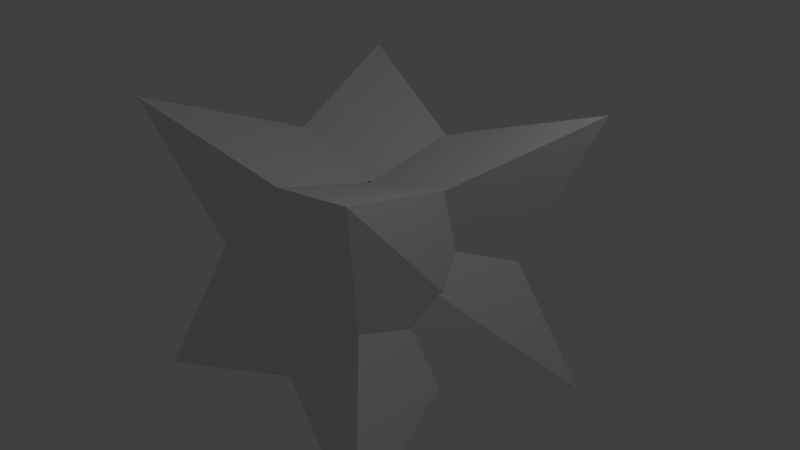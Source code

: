 # Source: Star.blend  (saved by Blender 2.78.0; exported with 4.5.12 LTS)
import bpy
from mathutils import Matrix  # noqa: F401  (used for matrix-valued properties, if any)

bpy.ops.wm.read_factory_settings(use_empty=True)
scene = bpy.context.scene
scene.name = 'Scene'

# ---- collections
col_collection_1 = bpy.data.collections.new('Collection 1'); scene.collection.children.link(col_collection_1)

# ---- materials (node trees are filled in below, after node groups)
mat_material = bpy.data.materials.new('Material')
mat_material.alpha_threshold = 0.0
mat_material.use_transparent_shadow = False
mat_material.roughness = 0.5
mat_material.line_color = (0.0, 0.0, 0.0, 1.0)

# ---- material node trees

# ---- world
world_world = bpy.data.worlds.new('World'); scene.world = world_world
world_world.color = (0.05088, 0.05088, 0.05088)
world_world.use_sun_shadow = False
world_world.sun_shadow_jitter_overblur = 0.0
world_world.cycles.sampling_method = 'MANUAL'

# ---- cameras
cam_camera = bpy.data.cameras.new('Camera')
cam_camera.clip_end = 100.0
cam_camera.lens = 35.0
cam_camera.sensor_width = 32.0
cam_camera.sensor_height = 18.0
cam_camera.ortho_scale = 7.314
cam_camera.dof.focus_distance = 0.0
cam_camera.dof.aperture_fstop = 128.0

# ---- lights
light_lamp = bpy.data.lights.new('Lamp', 'POINT')
light_lamp.transmission_factor = 0.0
light_lamp.cutoff_distance = 30.0
light_lamp.energy = 100.0
light_lamp.shadow_buffer_clip_start = 1.001
light_lamp.shadow_soft_size = 0.1
light_lamp.shadow_maximum_resolution = 0.006
light_lamp.use_absolute_resolution = True

# ---- meshes
me_cube = bpy.data.meshes.new('Cube')
me_cube.from_pydata([(2.0, -2.0, 2.0), (-1.0, -1.0, 1.0), (-1.0, 1.0, 1.0), (-1.0, -1.0, -1.011), (1.0, 1.0, -1.011), (1.0, 1.0, 0.9886), (1.0, -1.0, 0.9886), (1.0, 1.0, -1.0), (1.0, -1.0, -1.0), (-1.0, -1.0, -1.0), (-2.0, 2.0, -1.909), (1.0, 1.0, 1.0), (-1.0, 1.0, -1.011), (2.0, -2.0, -1.92), (-1.0, -1.0, 0.9886), (-2.0, 2.0, 1.989), (0.909, -1.083, -1.0), (-1.083, -0.909, -1.0), (-0.909, 1.083, -1.0), (2.167, 1.818, -1.909), (0.909, -1.083, 1.0), (-2.167, -1.818, 2.0), (-0.909, 1.083, 1.0), (1.083, 0.909, 1.0), (-0.909, 1.083, -1.011), (1.083, 0.909, -1.011), (0.909, -1.083, -1.011), (-2.167, -1.818, -1.92), (-0.909, 1.083, 0.9886), (2.167, 1.818, 1.989), (0.909, -1.083, 0.9886), (-1.083, -0.909, 0.9886)], [], [(11, 2, 1, 0), (7, 11, 0, 8), (8, 0, 1, 9), (9, 1, 2, 10), (11, 7, 10, 2), (3, 12, 4, 13), (14, 6, 5, 15), (3, 14, 15, 12), (12, 15, 5, 4), (4, 5, 6, 13), (14, 3, 13, 6), (7, 8, 9, 10), (16, 17, 18, 19), (20, 23, 22, 21), (16, 20, 21, 17), (17, 21, 22, 18), (18, 22, 23, 19), (20, 16, 19, 23), (24, 25, 26, 27), (28, 31, 30, 29), (24, 28, 29, 25), (25, 29, 30, 26), (26, 30, 31, 27), (28, 24, 27, 31)])
me_cube.materials.append(mat_material)
me_cube.use_remesh_preserve_volume = False
me_cube.use_remesh_preserve_attributes = False
me_cube.use_mirror_vertex_groups = False
me_cube.update()

# ---- objects
ob_cube = bpy.data.objects.new('Cube', me_cube)
ob_lamp = bpy.data.objects.new('Lamp', light_lamp)
ob_camera = bpy.data.objects.new('Camera', cam_camera)

# ---- transforms, parenting, visibility, modifiers, constraints
ob_cube.location = (0.0, 0.0, 0.0)
ob_cube.lock_rotations_4d = False
ob_cube.empty_display_type = 'ARROWS'
ob_cube.lineart.crease_threshold = 0.0
ob_lamp.location = (4.076, 1.005, 5.904)
ob_lamp.rotation_euler = (0.6503, 0.05522, 1.866)
ob_lamp.lock_rotations_4d = False
ob_lamp.empty_display_type = 'ARROWS'
ob_lamp.color = (0.0, 0.0, 0.0, 0.0)
ob_lamp.lineart.crease_threshold = 0.0
ob_camera.location = (7.481, -6.508, 5.344)
ob_camera.rotation_euler = (1.109, 0.0, 0.8149)
ob_camera.lock_rotations_4d = False
ob_camera.empty_display_type = 'ARROWS'
ob_camera.color = (0.0, 0.0, 0.0, 0.0)
ob_camera.display_type = 'WIRE'
ob_camera.lineart.crease_threshold = 0.0

# ---- collection membership
col_collection_1.objects.link(ob_cube)
col_collection_1.objects.link(ob_lamp)
col_collection_1.objects.link(ob_camera)

# ---- scene / render settings (as saved in the file)
scene.camera = ob_camera
scene.frame_start = 1; scene.frame_end = 250; scene.frame_set(1)
scene.render.engine = 'BLENDER_EEVEE_NEXT'
scene.render.resolution_percentage = 50
scene.render.dither_intensity = 0.0
scene.cycles.use_denoising = False
scene.cycles.samples = 128
scene.cycles.sampling_pattern = 'TABULATED_SOBOL'
scene.cycles.light_sampling_threshold = 0.0
scene.cycles.use_adaptive_sampling = False
scene.cycles.use_light_tree = False
scene.cycles.blur_glossy = 0.0
scene.cycles.sample_clamp_indirect = 0.0
scene.view_settings.view_transform = 'Standard'
bpy.context.view_layer.update()
